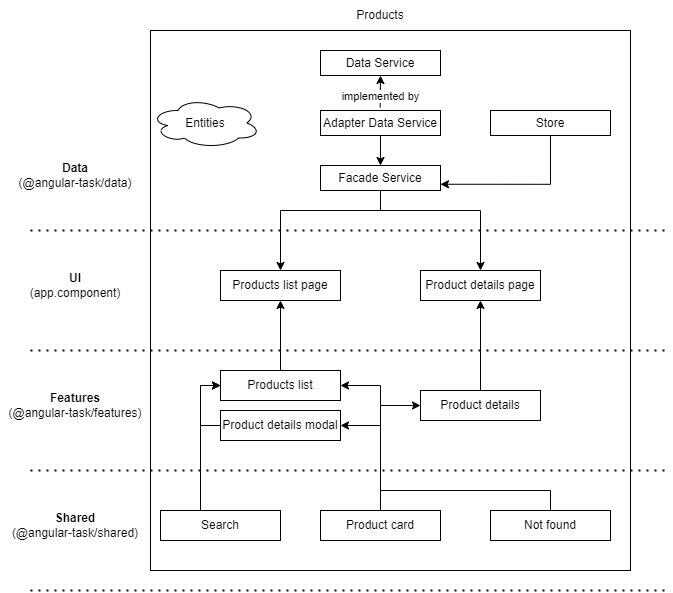

The diagram above was exported from draw.io. Its source (the exported page's mxGraphModel, read from the mxfile embedded in the PNG):
<mxGraphModel dx="626" dy="380" grid="1" gridSize="10" guides="1" tooltips="1" connect="1" arrows="1" fold="1" page="1" pageScale="1" pageWidth="827" pageHeight="1169" math="0" shadow="0">
  <root>
    <mxCell id="0" />
    <mxCell id="1" parent="0" />
    <mxCell id="YbGBRwi39cJ5FK0rkuwo-19" value="&lt;b&gt;Shared&lt;/b&gt;&lt;br&gt;(@angular-task/shared)" style="text;html=1;strokeColor=none;fillColor=none;align=center;verticalAlign=middle;whiteSpace=wrap;rounded=0;" parent="1" vertex="1">
      <mxGeometry x="20" y="840" width="130" height="30" as="geometry" />
    </mxCell>
    <mxCell id="YbGBRwi39cJ5FK0rkuwo-20" value="&lt;b&gt;Features&lt;/b&gt;&lt;br&gt;(@angular-task/features)" style="text;html=1;strokeColor=none;fillColor=none;align=center;verticalAlign=middle;whiteSpace=wrap;rounded=0;" parent="1" vertex="1">
      <mxGeometry x="10" y="720" width="150" height="30" as="geometry" />
    </mxCell>
    <mxCell id="YbGBRwi39cJ5FK0rkuwo-21" value="&lt;b&gt;Data&lt;/b&gt;&lt;br&gt;(@angular-task/data)" style="text;html=1;strokeColor=none;fillColor=none;align=center;verticalAlign=middle;whiteSpace=wrap;rounded=0;" parent="1" vertex="1">
      <mxGeometry x="20" y="490" width="130" height="30" as="geometry" />
    </mxCell>
    <mxCell id="YbGBRwi39cJ5FK0rkuwo-23" value="&lt;b&gt;UI&lt;/b&gt;&lt;br&gt;(app.component)" style="text;html=1;strokeColor=none;fillColor=none;align=center;verticalAlign=middle;whiteSpace=wrap;rounded=0;" parent="1" vertex="1">
      <mxGeometry x="40" y="600" width="90" height="30" as="geometry" />
    </mxCell>
    <mxCell id="YbGBRwi39cJ5FK0rkuwo-24" value="" style="endArrow=none;dashed=1;html=1;dashPattern=1 3;strokeWidth=2;rounded=0;" parent="1" edge="1">
      <mxGeometry width="50" height="50" relative="1" as="geometry">
        <mxPoint x="40" y="560" as="sourcePoint" />
        <mxPoint x="680" y="560" as="targetPoint" />
      </mxGeometry>
    </mxCell>
    <mxCell id="YbGBRwi39cJ5FK0rkuwo-25" value="" style="endArrow=none;dashed=1;html=1;dashPattern=1 3;strokeWidth=2;rounded=0;" parent="1" edge="1">
      <mxGeometry width="50" height="50" relative="1" as="geometry">
        <mxPoint x="40" y="680" as="sourcePoint" />
        <mxPoint x="680" y="680" as="targetPoint" />
      </mxGeometry>
    </mxCell>
    <mxCell id="YbGBRwi39cJ5FK0rkuwo-26" value="" style="endArrow=none;dashed=1;html=1;dashPattern=1 3;strokeWidth=2;rounded=0;" parent="1" edge="1">
      <mxGeometry width="50" height="50" relative="1" as="geometry">
        <mxPoint x="40" y="800" as="sourcePoint" />
        <mxPoint x="680" y="800" as="targetPoint" />
      </mxGeometry>
    </mxCell>
    <mxCell id="YbGBRwi39cJ5FK0rkuwo-27" value="" style="endArrow=none;dashed=1;html=1;dashPattern=1 3;strokeWidth=2;rounded=0;" parent="1" edge="1">
      <mxGeometry width="50" height="50" relative="1" as="geometry">
        <mxPoint x="40" y="920" as="sourcePoint" />
        <mxPoint x="680" y="920" as="targetPoint" />
      </mxGeometry>
    </mxCell>
    <mxCell id="YbGBRwi39cJ5FK0rkuwo-32" value="Data Service" style="rounded=0;whiteSpace=wrap;html=1;" parent="1" vertex="1">
      <mxGeometry x="330" y="380" width="120" height="25" as="geometry" />
    </mxCell>
    <mxCell id="YbGBRwi39cJ5FK0rkuwo-52" style="edgeStyle=orthogonalEdgeStyle;rounded=0;orthogonalLoop=1;jettySize=auto;html=1;exitX=0.5;exitY=1;exitDx=0;exitDy=0;entryX=0.5;entryY=0;entryDx=0;entryDy=0;" parent="1" source="YbGBRwi39cJ5FK0rkuwo-33" target="YbGBRwi39cJ5FK0rkuwo-36" edge="1">
      <mxGeometry relative="1" as="geometry">
        <Array as="points">
          <mxPoint x="390" y="540" />
          <mxPoint x="290" y="540" />
        </Array>
      </mxGeometry>
    </mxCell>
    <mxCell id="YbGBRwi39cJ5FK0rkuwo-54" style="edgeStyle=orthogonalEdgeStyle;rounded=0;orthogonalLoop=1;jettySize=auto;html=1;" parent="1" source="YbGBRwi39cJ5FK0rkuwo-33" target="YbGBRwi39cJ5FK0rkuwo-37" edge="1">
      <mxGeometry relative="1" as="geometry">
        <Array as="points">
          <mxPoint x="390" y="540" />
          <mxPoint x="490" y="540" />
        </Array>
      </mxGeometry>
    </mxCell>
    <mxCell id="YbGBRwi39cJ5FK0rkuwo-33" value="Facade Service" style="rounded=0;whiteSpace=wrap;html=1;" parent="1" vertex="1">
      <mxGeometry x="330" y="495" width="120" height="25" as="geometry" />
    </mxCell>
    <mxCell id="YbGBRwi39cJ5FK0rkuwo-72" style="edgeStyle=orthogonalEdgeStyle;rounded=0;orthogonalLoop=1;jettySize=auto;html=1;entryX=1;entryY=0.75;entryDx=0;entryDy=0;" parent="1" source="YbGBRwi39cJ5FK0rkuwo-34" target="YbGBRwi39cJ5FK0rkuwo-33" edge="1">
      <mxGeometry relative="1" as="geometry">
        <Array as="points">
          <mxPoint x="560" y="514" />
        </Array>
      </mxGeometry>
    </mxCell>
    <mxCell id="YbGBRwi39cJ5FK0rkuwo-34" value="Store" style="rounded=0;whiteSpace=wrap;html=1;" parent="1" vertex="1">
      <mxGeometry x="500" y="440" width="120" height="25" as="geometry" />
    </mxCell>
    <mxCell id="YbGBRwi39cJ5FK0rkuwo-71" style="edgeStyle=orthogonalEdgeStyle;rounded=0;orthogonalLoop=1;jettySize=auto;html=1;entryX=0.5;entryY=0;entryDx=0;entryDy=0;" parent="1" source="YbGBRwi39cJ5FK0rkuwo-35" target="YbGBRwi39cJ5FK0rkuwo-33" edge="1">
      <mxGeometry relative="1" as="geometry" />
    </mxCell>
    <mxCell id="YbGBRwi39cJ5FK0rkuwo-35" value="Adapter Data Service" style="rounded=0;whiteSpace=wrap;html=1;" parent="1" vertex="1">
      <mxGeometry x="330" y="440" width="120" height="25" as="geometry" />
    </mxCell>
    <mxCell id="YbGBRwi39cJ5FK0rkuwo-36" value="Products list page" style="rounded=0;whiteSpace=wrap;html=1;" parent="1" vertex="1">
      <mxGeometry x="230" y="600" width="120" height="30" as="geometry" />
    </mxCell>
    <mxCell id="YbGBRwi39cJ5FK0rkuwo-37" value="Product details page" style="rounded=0;whiteSpace=wrap;html=1;" parent="1" vertex="1">
      <mxGeometry x="430" y="600" width="120" height="30" as="geometry" />
    </mxCell>
    <mxCell id="YbGBRwi39cJ5FK0rkuwo-49" style="edgeStyle=orthogonalEdgeStyle;rounded=0;orthogonalLoop=1;jettySize=auto;html=1;entryX=0.5;entryY=1;entryDx=0;entryDy=0;" parent="1" source="YbGBRwi39cJ5FK0rkuwo-38" target="YbGBRwi39cJ5FK0rkuwo-36" edge="1">
      <mxGeometry relative="1" as="geometry" />
    </mxCell>
    <mxCell id="YbGBRwi39cJ5FK0rkuwo-38" value="Products list" style="rounded=0;whiteSpace=wrap;html=1;" parent="1" vertex="1">
      <mxGeometry x="230" y="700" width="120" height="30" as="geometry" />
    </mxCell>
    <mxCell id="YbGBRwi39cJ5FK0rkuwo-50" style="edgeStyle=orthogonalEdgeStyle;rounded=0;orthogonalLoop=1;jettySize=auto;html=1;exitX=0.5;exitY=0;exitDx=0;exitDy=0;entryX=0.5;entryY=1;entryDx=0;entryDy=0;" parent="1" source="YbGBRwi39cJ5FK0rkuwo-39" target="YbGBRwi39cJ5FK0rkuwo-37" edge="1">
      <mxGeometry relative="1" as="geometry" />
    </mxCell>
    <mxCell id="YbGBRwi39cJ5FK0rkuwo-39" value="Product details" style="rounded=0;whiteSpace=wrap;html=1;" parent="1" vertex="1">
      <mxGeometry x="430" y="720" width="120" height="30" as="geometry" />
    </mxCell>
    <mxCell id="YbGBRwi39cJ5FK0rkuwo-42" value="Product card" style="rounded=0;whiteSpace=wrap;html=1;" parent="1" vertex="1">
      <mxGeometry x="330" y="840" width="120" height="30" as="geometry" />
    </mxCell>
    <mxCell id="YbGBRwi39cJ5FK0rkuwo-48" style="edgeStyle=orthogonalEdgeStyle;rounded=0;orthogonalLoop=1;jettySize=auto;html=1;exitX=0;exitY=0.5;exitDx=0;exitDy=0;entryX=0;entryY=0.5;entryDx=0;entryDy=0;" parent="1" source="YbGBRwi39cJ5FK0rkuwo-47" target="YbGBRwi39cJ5FK0rkuwo-38" edge="1">
      <mxGeometry relative="1" as="geometry" />
    </mxCell>
    <mxCell id="YbGBRwi39cJ5FK0rkuwo-47" value="Product details modal" style="rounded=0;whiteSpace=wrap;html=1;" parent="1" vertex="1">
      <mxGeometry x="230" y="740" width="120" height="30" as="geometry" />
    </mxCell>
    <mxCell id="YbGBRwi39cJ5FK0rkuwo-55" value="Not found" style="rounded=0;whiteSpace=wrap;html=1;" parent="1" vertex="1">
      <mxGeometry x="500" y="840" width="120" height="30" as="geometry" />
    </mxCell>
    <mxCell id="YbGBRwi39cJ5FK0rkuwo-56" value="" style="endArrow=none;html=1;rounded=0;exitX=0.5;exitY=0;exitDx=0;exitDy=0;entryX=0.5;entryY=0;entryDx=0;entryDy=0;" parent="1" source="YbGBRwi39cJ5FK0rkuwo-42" target="YbGBRwi39cJ5FK0rkuwo-55" edge="1">
      <mxGeometry width="50" height="50" relative="1" as="geometry">
        <mxPoint x="560" y="850" as="sourcePoint" />
        <mxPoint x="610" y="800" as="targetPoint" />
        <Array as="points">
          <mxPoint x="390" y="820" />
          <mxPoint x="560" y="820" />
        </Array>
      </mxGeometry>
    </mxCell>
    <mxCell id="YbGBRwi39cJ5FK0rkuwo-57" value="" style="endArrow=classic;html=1;rounded=0;entryX=1;entryY=0.5;entryDx=0;entryDy=0;" parent="1" target="YbGBRwi39cJ5FK0rkuwo-38" edge="1">
      <mxGeometry width="50" height="50" relative="1" as="geometry">
        <mxPoint x="420" y="820" as="sourcePoint" />
        <mxPoint x="480" y="800" as="targetPoint" />
        <Array as="points">
          <mxPoint x="390" y="820" />
          <mxPoint x="390" y="715" />
        </Array>
      </mxGeometry>
    </mxCell>
    <mxCell id="YbGBRwi39cJ5FK0rkuwo-58" value="" style="endArrow=classic;html=1;rounded=0;entryX=1;entryY=0.5;entryDx=0;entryDy=0;" parent="1" target="YbGBRwi39cJ5FK0rkuwo-47" edge="1">
      <mxGeometry width="50" height="50" relative="1" as="geometry">
        <mxPoint x="390" y="755" as="sourcePoint" />
        <mxPoint x="390" y="800" as="targetPoint" />
      </mxGeometry>
    </mxCell>
    <mxCell id="YbGBRwi39cJ5FK0rkuwo-59" value="" style="endArrow=classic;html=1;rounded=0;entryX=0;entryY=0.5;entryDx=0;entryDy=0;" parent="1" target="YbGBRwi39cJ5FK0rkuwo-39" edge="1">
      <mxGeometry width="50" height="50" relative="1" as="geometry">
        <mxPoint x="390" y="735" as="sourcePoint" />
        <mxPoint x="390" y="800" as="targetPoint" />
      </mxGeometry>
    </mxCell>
    <mxCell id="YbGBRwi39cJ5FK0rkuwo-63" style="edgeStyle=orthogonalEdgeStyle;rounded=0;orthogonalLoop=1;jettySize=auto;html=1;exitX=0.5;exitY=0;exitDx=0;exitDy=0;entryX=0;entryY=0.5;entryDx=0;entryDy=0;" parent="1" source="YbGBRwi39cJ5FK0rkuwo-60" target="YbGBRwi39cJ5FK0rkuwo-38" edge="1">
      <mxGeometry relative="1" as="geometry">
        <Array as="points">
          <mxPoint x="210" y="840" />
          <mxPoint x="210" y="715" />
        </Array>
      </mxGeometry>
    </mxCell>
    <mxCell id="YbGBRwi39cJ5FK0rkuwo-60" value="Search" style="rounded=0;whiteSpace=wrap;html=1;" parent="1" vertex="1">
      <mxGeometry x="170" y="840" width="120" height="30" as="geometry" />
    </mxCell>
    <mxCell id="YbGBRwi39cJ5FK0rkuwo-68" value="" style="endArrow=classic;html=1;rounded=0;exitX=0.497;exitY=-0.117;exitDx=0;exitDy=0;entryX=0.5;entryY=1;entryDx=0;entryDy=0;exitPerimeter=0;" parent="1" source="YbGBRwi39cJ5FK0rkuwo-35" target="YbGBRwi39cJ5FK0rkuwo-32" edge="1">
      <mxGeometry relative="1" as="geometry">
        <mxPoint x="410" y="430" as="sourcePoint" />
        <mxPoint x="510" y="430" as="targetPoint" />
      </mxGeometry>
    </mxCell>
    <mxCell id="YbGBRwi39cJ5FK0rkuwo-69" value="implemented by" style="edgeLabel;resizable=0;html=1;align=center;verticalAlign=middle;" parent="YbGBRwi39cJ5FK0rkuwo-68" connectable="0" vertex="1">
      <mxGeometry relative="1" as="geometry">
        <mxPoint y="4" as="offset" />
      </mxGeometry>
    </mxCell>
    <mxCell id="YbGBRwi39cJ5FK0rkuwo-70" value="Entities" style="ellipse;shape=cloud;whiteSpace=wrap;html=1;" parent="1" vertex="1">
      <mxGeometry x="160" y="427.5" width="110" height="50" as="geometry" />
    </mxCell>
    <mxCell id="YbGBRwi39cJ5FK0rkuwo-77" value="" style="rounded=0;whiteSpace=wrap;html=1;fillColor=none;" parent="1" vertex="1">
      <mxGeometry x="160" y="360" width="480" height="540" as="geometry" />
    </mxCell>
    <mxCell id="YbGBRwi39cJ5FK0rkuwo-78" value="Products" style="text;html=1;strokeColor=none;fillColor=none;align=center;verticalAlign=middle;whiteSpace=wrap;rounded=0;" parent="1" vertex="1">
      <mxGeometry x="360" y="330" width="60" height="30" as="geometry" />
    </mxCell>
  </root>
</mxGraphModel>